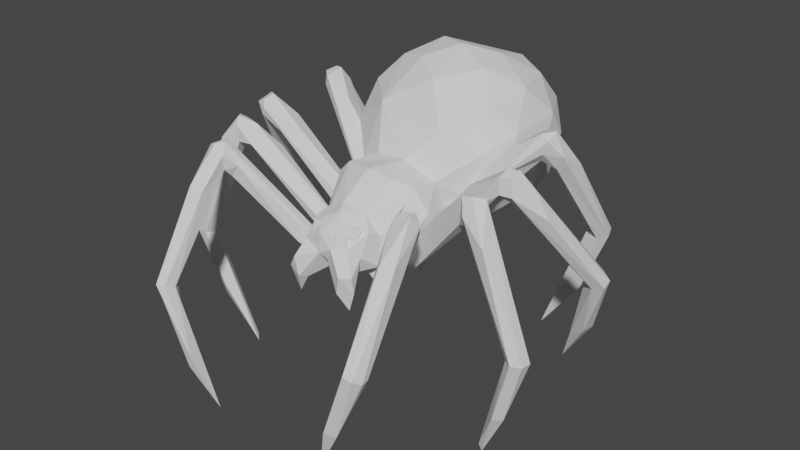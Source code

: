 # Source: spider.blend  (saved by Blender 2.90.8; exported with 4.5.12 LTS)
import bpy
from mathutils import Matrix  # noqa: F401  (used for matrix-valued properties, if any)

bpy.ops.wm.read_factory_settings(use_empty=True)
scene = bpy.context.scene
scene.name = 'Scene'

# ---- collections
col_collection = bpy.data.collections.new('Collection'); scene.collection.children.link(col_collection)

# ---- world
world_world = bpy.data.worlds.new('World'); scene.world = world_world
world_world.use_nodes = True; world_world.node_tree.nodes.clear()
_N = world_world.node_tree.nodes; _L = world_world.node_tree.links
n0 = _N.new('ShaderNodeOutputWorld'); n0.name = 'World Output'; n0.location = (300, 300)
n1 = _N.new('ShaderNodeBackground'); n1.name = 'Background'; n1.location = (10, 300)
n1.inputs[0].default_value = (0.05088, 0.05088, 0.05088, 1.0)
_L.new(n1.outputs[0], n0.inputs[0])
n0.is_active_output = True
world_world.color = (0.05088, 0.05088, 0.05088)
world_world.use_sun_shadow = False
world_world.sun_shadow_jitter_overblur = 0.0

# ---- meshes
me_uploads_files_2105301_spider = bpy.data.meshes.new('uploads files 2105301 SPIDER')
me_uploads_files_2105301_spider.from_pydata([(-0.0855, 0.03805, 0.5686), (-0.2939, 0.2325, 0.9139), (0.1334, -0.1771, 0.6228), (-0.08889, -0.1848, 0.724), (-0.4429, 0.575, 1.019), (0.1556, -0.2474, 0.6462), (-0.1319, -0.08931, 0.501), (0.8134, 0.03191, 0.9468), (-0.4978, -0.4739, 1.118), (0.3064, 0.3712, 0.6967), (-0.2634, 0.3116, 0.69), (0.66, -0.05565, 1.163), (0.3365, 0.05285, 0.728), (0.1016, -0.2626, 0.8552), (-0.02232, -0.2679, 0.8887), (-0.7014, -0.09465, 1.127), (0.288, -0.1627, 0.6332), (0.1819, 0.1225, 1.145), (-0.1565, 0.1439, 1.192), (0.5222, -0.6754, 0.9319), (-0.8697, 0.3707, 0.6077), (-0.513, -0.8022, 0.5446), (-0.5087, 0.3425, 1.073), (-0.6422, 0.2992, 1.183), (-0.01855, -0.4295, 0.7122), (-0.3553, 0.215, 1.039), (-0.09908, 1.038, 0.812), (-0.4095, 0.7484, 0.011), (-0.8917, 0.2564, 0.5753), (0.2827, 0.7421, 1.259), (-0.5122, -0.5317, 1.109), (-0.5626, -0.5113, 1.087), (-0.1224, -0.3982, 0.7367), (0.1166, -0.4022, 0.7526), (-0.06858, 0.9905, 0.6723), (0.1044, 0.1281, 0.5512), (-0.1559, -0.05459, 0.5661), (0.116, -0.4745, 0.5813), (0.6799, 0.3323, 1.084), (0.1753, -0.1513, 0.5822), (-0.1752, -0.1764, 0.5934), (-0.1614, 0.05223, 0.6786), (0.2129, 0.4085, 1.352), (-0.1404, -0.1087, 0.5417), (-0.2309, -0.05878, 0.9029), (-0.2204, 0.1378, 0.6385), (-0.2124, 0.1578, 0.7645), (0.1504, -0.1406, 0.5327), (0.04434, 1.028, 0.706), (0.2029, -0.07254, 0.5973), (0.1818, 0.1967, 0.7009), (0.1459, -0.4289, 0.4884), (0.004891, -0.001204, 0.5487), (-0.0834, 0.3337, 1.366), (-0.6744, 0.5262, 0.06921), (-0.1244, 0.04291, 0.5373), (-0.1247, -0.3946, 0.5781), (0.1317, 0.263, 0.6261), (0.1352, -0.3956, 0.5762), (0.1751, 0.5739, 1.374), (0.4117, 0.3094, 0.9351), (-0.4064, 0.3294, 0.8941), (0.8435, 0.3039, 0.5664), (-0.1352, -0.354, 0.708), (0.1438, 0.006123, 0.5165), (-0.5118, -0.5409, 0.9461), (-0.09553, 0.1811, 0.5751), (-0.2315, 0.392, 1.331), (-0.5421, -0.6613, 0.9472), (-0.1704, -0.05742, 0.5976), (0.08684, -0.3938, 0.8086), (-0.6268, 0.3571, 1.194), (0.005945, 0.05483, 0.5981), (0.6116, 0.2725, 1.101), (0.166, -0.2577, 0.6345), (-0.1515, -0.2479, 0.7683), (0.6945, 0.4486, 1.025), (0.1775, 0.09396, 0.6918), (-0.6488, -0.1129, 1.11), (-0.6569, -0.1025, 1.149), (0.1084, -0.2167, 0.5328), (-0.1469, 0.5784, 1.385), (-0.1541, -0.083, 0.9754), (0.6274, 0.672, 0.5921), (-0.8439, -0.2917, 0.4819), (-0.07474, -0.2311, 0.7628), (-0.08711, -0.2439, 0.7939), (0.5018, -0.493, 1.123), (0.1156, 0.2074, 0.6704), (-0.585, -0.8586, 0.5433), (-0.1311, -0.3377, 0.8196), (-0.04626, -0.3621, 0.8189), (-0.08477, -0.3786, 0.7706), (-0.0966, -0.3736, 0.8316), (0.4193, 0.6478, 1.125), (0.1191, 0.7658, 0.5958), (-0.6557, -0.2068, 1.093), (-0.2499, 0.7145, 1.285), (-0.5945, 0.2544, 1.179), (-0.5388, 0.7046, 0.3795), (0.1012, -0.3074, 0.773), (0.6746, -0.2051, 1.074), (0.4513, -0.809, 0.3439), (0.3876, 0.7171, -0.01425), (0.3478, 0.5223, 1.265), (0.8448, -0.2737, 0.1645), (-0.2416, -0.3271, 0.6425), (0.001558, -0.04269, 0.5479), (0.1979, 0.9626, 1.059), (-0.3316, 0.8595, 1.001), (0.09433, -0.3069, 0.8297), (-0.1316, 0.1175, 0.5552), (-0.1733, 0.1919, 0.6996), (0.1313, -0.2431, 0.5434), (-0.9301, 0.2983, 0.5624), (-0.8767, 0.2869, 0.5421), (0.0525, 0.6083, 0.5682), (-0.4928, -0.8295, 0.547), (0.1378, -0.4847, 0.6653), (-0.008718, 0.8256, 0.576), (-0.0891, 0.9267, 0.6304), (0.08531, -0.2268, 0.7449), (0.209, -0.06916, 0.9469), (-0.3874, 0.7196, -0.01381), (0.1091, 0.4511, 0.5818), (-0.3793, 0.7342, 0.0216), (0.6178, -0.01389, 1.005), (0.5357, 0.3363, 1.059), (-0.55, 0.2804, 1.036), (0.6756, 0.5272, 0.06209), (0.01816, -0.2168, 0.5892), (-0.5869, 0.721, 0.2832), (-0.6163, 0.2645, 1.13), (-0.1654, 0.8288, 1.265), (0.6435, -0.2198, 1.114), (0.571, -0.8859, 0.5575), (-0.1653, -0.1031, 0.6429), (-0.5421, -0.8919, 0.5657), (-0.1506, -0.03543, 0.5424), (0.006045, 0.9272, 0.6238), (-0.3456, 0.5759, 1.25), (-0.83, -0.2668, 0.1429), (0.06291, -0.3536, 0.8325), (0.6499, 0.753, 0.6262), (0.3128, 0.2176, 0.8153), (0.2028, -0.02877, 0.6399), (0.5218, -0.4301, 0.9755), (0.06696, 1.043, 0.8898), (-0.5552, -0.7979, 0.5299), (0.2206, 0.1593, 0.7688), (0.3559, 0.2093, 1.051), (-0.103, -0.1766, 0.5136), (0.01471, -0.2621, 0.5846), (0.02164, 0.4876, 1.409), (0.1866, 0.06568, 0.6182), (-0.1734, 0.06794, 0.6261), (-0.1593, 0.1052, 0.7011), (0.06956, -0.3393, 0.763), (-0.05757, -0.3027, 0.8037), (0.6411, 0.3247, 1.197), (0.1663, -0.1101, 0.5098), (-0.1755, -0.1096, 0.5339), (0.3923, 0.7477, -0.0128), (0.05875, -0.4203, 0.7662), (-0.04817, -0.4203, 0.7662), (-0.8212, 0.08833, 0.9383), (-0.6759, -0.2342, 1.114), (-0.07813, 0.1422, 0.5903), (0.417, 0.3615, 1.105), (0.2583, 0.1543, 0.6679), (0.1571, -0.1081, 0.5405), (0.9427, 0.2988, 0.5647), (-0.9372, 0.3381, 0.5854), (-0.595, -0.2278, 0.9678), (-0.05655, -0.2032, 0.8136), (-0.5045, -0.1474, 0.9765), (0.6972, -0.02292, 1.156), (0.2566, 0.9399, 0.8591), (-0.0621, 1.02, 0.9883), (0.01075, -0.4133, 0.6851), (-0.09714, -0.333, 0.619), (0.5735, -0.4918, 1.05), (-0.6431, -0.2068, 1.015), (0.01082, 0.9457, 0.6878), (0.5657, 0.3565, 1.174), (0.07438, -0.3441, 0.8314), (-0.2806, -0.1716, 0.6559), (0.1126, 0.0413, 0.5374), (0.4022, 0.454, 0.7796), (-0.2676, 0.5858, 0.6367), (0.2595, 0.02989, 0.7397), (-0.01509, 0.9163, 1.212), (-0.6902, 0.6725, 0.5801), (-0.003856, -0.1312, 1.0), (0.1166, -0.1203, 0.9834), (-0.4275, -0.485, 1.009), (0.1653, -0.215, 0.6591), (0.4557, 0.5077, 0.9626), (0.7098, 0.7492, 0.6008), (-0.103, -0.4741, 0.5858), (-0.6397, -0.2733, 1.127), (-0.1713, -0.1955, 0.5492), (-0.05069, -0.4041, 0.8145), (0.5402, -0.4887, 0.994), (-0.0206, -0.4164, 0.7913), (-0.8061, 0.4061, 0.2558), (0.06594, 0.03151, 1.008), (-0.3745, 0.6791, 0.7835), (0.3532, 0.7528, 0.7765), (0.8003, 0.4039, 0.2421), (-0.1071, 0.7695, 0.5997), (0.5807, 0.3658, 1.062), (0.2981, 0.8674, 1.113), (-0.1634, -0.4594, 0.6144), (0.5525, -0.4888, 1.101), (0.5793, -0.6378, 0.9484), (-0.8994, -0.2363, 0.4777), (0.6836, 0.667, 0.5704), (-0.8716, -0.3333, 0.4854), (0.1063, 0.936, 0.6391), (0.6154, -0.2148, 0.9789), (-0.1169, -0.1797, 0.5341), (-0.3826, -0.8686, 0.2418), (-0.5636, 0.3806, 1.14), (-0.6998, -0.3291, 1.025), (0.4747, -0.04846, 1.037), (-0.1087, -0.2111, 0.5177), (-0.563, -0.4918, 1.059), (0.1297, -0.3626, 0.7799), (0.1179, -0.1737, 0.5153), (0.2838, -0.2551, 0.61), (0.5093, -0.5202, 1.107), (0.5156, -0.171, 1.018), (-0.3332, 0.322, 1.21), (-0.1526, 0.07881, 0.58), (-0.1961, 0.02845, 0.6232), (0.4437, 0.2567, 1.085), (0.1187, -0.3371, 0.6282), (0.005229, -0.3236, 0.87), (0.3091, -0.7996, -0.01658), (-0.3042, -0.7977, -0.0151), (-0.5861, 0.4303, 1.073), (0.7485, -0.3315, 0.9435), (-0.6355, 0.7523, 0.6251), (0.09094, -0.2619, 0.8085), (0.6689, -0.2459, 0.954), (0.6131, 0.3649, 1.184), (-0.5892, 0.3474, 1.197), (0.9453, 0.3371, 0.5899), (-0.6935, -0.1966, -0.08133), (0.8628, -0.2593, 0.4769), (0.1875, -0.06435, 0.6139), (-0.2184, -0.1002, 0.5596), (-0.1555, -0.258, 0.6221), (0.7018, 0.04695, 1.054), (-0.7953, -0.3008, 0.2094), (0.7958, -0.2926, 0.1515), (-0.4755, -0.06054, 1.04), (-0.4111, 0.484, 0.812), (-0.4183, -0.8563, 0.184), (0.4577, -0.8567, 0.2322), (-0.09634, 0.2059, 0.6615), (-0.4735, -0.5261, 0.9944), (0.2356, 0.02772, 0.6021), (-0.2009, -0.01575, 0.6057), (0.522, -0.5454, 0.9408), (0.5877, -0.2648, 0.9767), (0.09076, 0.1242, 0.624), (0.2076, 0.06416, 0.9281), (-0.04204, 0.9415, 0.6476), (0.1473, 0.09107, 0.5615), (0.7, -0.08894, 1.146), (0.9466, -0.3175, 0.4865), (0.1842, 0.05431, 0.688), (-0.8321, 0.3415, 0.5797), (0.467, -0.3744, 0.9809), (0.2097, 0.08453, 0.6538), (-0.6602, 0.02578, 1.053), (0.2123, -0.2177, 0.6452), (0.1428, -0.08217, 0.5539), (-0.09052, -0.2506, 0.5964), (-0.1914, 0.08262, 0.6724), (0.5773, 0.3813, 1.117), (-0.08642, 0.0352, 0.9968), (-0.02511, -0.361, 0.6177), (0.6353, 0.2705, 1.164), (-0.837, 0.2992, 0.5615), (0.005047, -0.1685, 0.5382), (-0.1076, -0.3188, 0.7705), (-0.5607, -0.2427, 1.099), (0.1766, -0.4322, 0.5813), (-0.1969, 0.06379, 0.9287), (-0.2887, 0.8598, 0.7973), (0.6535, 0.01399, 1.112), (0.0015, 0.1521, 0.5881), (-0.1788, 0.03179, 0.555), (0.6719, -0.2117, 1.016), (-0.6929, -0.2202, 0.9801), (-0.692, 0.4047, 1.034), (0.655, -0.09905, 1.063), (-0.3891, 0.724, 1.122), (0.5886, 0.01171, 1.072), (-0.1407, -0.03322, 0.6494), (0.1823, -0.05909, 0.6048), (-0.1893, -0.1554, 0.6282), (0.6352, -0.2773, 0.991), (-0.1038, -0.2596, 0.843), (-0.6332, 0.6649, 0.5764), (0.1746, -0.4442, 0.6562), (0.1536, -0.1786, 0.5308), (-0.1842, -0.1402, 0.661), (0.1897, -0.1318, 0.6636), (-0.06293, -0.3479, 0.835), (-0.2601, -0.04072, 0.8002), (0.1163, 0.1225, 0.5566), (-0.1063, 0.1202, 0.5582), (-0.147, -0.2168, 0.6779), (0.7555, -0.009713, 1.097), (0.614, -0.2879, 1.12), (-0.2929, -0.08493, 0.6667), (-0.5352, -0.4872, 0.9977), (0.6719, -0.04359, 1.018), (0.313, 0.287, 1.225), (0.2269, -0.3041, 0.601), (-0.1641, -0.4189, 0.5837), (0.5903, -0.8473, 0.5368), (0.09182, -0.4217, 0.5788), (-0.1038, 0.07946, 0.5821), (-0.6273, 0.3383, 1.026), (-0.1551, 0.1738, 0.6013), (0.6843, -0.2126, -0.07024), (0.09975, -0.3872, 0.8105), (0.1725, -0.2384, 0.5795), (-0.1346, -0.2475, 0.5446), (0.8417, 0.3448, 0.5928), (-0.6754, -0.2148, -0.1055), (0.05644, 0.2343, 1.32), (-0.8545, -0.251, 0.4838), (0.2767, 0.6117, 0.6415), (0.4377, -0.4788, 1.011), (-0.4826, -0.502, 1.114), (-0.713, 0.7085, 0.5836), (-0.6876, -0.02131, 1.155), (0.5658, 0.7763, 0.3061), (-0.625, -0.2956, 1.01), (-0.03932, 0.6142, 0.5669), (-0.6484, -0.05006, 1.021), (0.2662, -0.0561, 0.8365), (0.5291, -0.7953, 0.5417), (0.1414, 0.173, 0.6027), (0.4906, -0.5123, 0.9894), (-0.4096, 0.4267, 1.135), (-0.1737, -0.01784, 0.6663), (-0.1251, -0.3001, 0.8263), (0.892, 0.2806, 0.5542), (-0.1785, 0.4601, 0.5942), (0.4718, -0.5409, 1.054), (0.6546, -0.1065, 1.144), (0.04453, -0.4282, 0.7442), (-0.6416, 0.01701, 1.1), (-0.1358, -0.1372, 0.5334), (-0.8125, 0.4506, 0.2715), (0.1329, -0.008735, 0.6405), (0.4642, 0.1769, 0.9874), (0.8196, 0.4542, 0.2557), (0.5394, 0.7166, 0.3763), (-0.2632, -0.2685, 0.5966), (0.1587, -0.2447, 0.7771), (0.4152, -0.4054, 0.9937), (-0.1141, 0.0836, 0.5607), (-0.4618, -0.3665, 0.954), (-0.6702, -0.1033, 1.073), (0.138, 0.8012, 1.3), (0.03713, -0.3615, 0.6137), (0.06684, -0.2032, 0.8153), (0.2039, -0.06418, 0.5554), (0.6435, 0.3471, 1.014), (0.6344, 0.5272, -0.01181), (-0.1101, 0.004823, 0.5153), (0.1911, 0.03697, 0.5554), (0.0556, 0.9426, 0.6483), (0.7118, -0.09436, 1.064), (-0.1193, -0.1764, 0.6255), (-0.02239, -0.2774, 0.5846), (0.6569, -0.2861, 1.124), (0.02631, -0.3808, 0.7789), (-0.01574, -0.3808, 0.7789), (-0.4638, -0.5366, 1.065), (-0.08463, -0.437, 0.5754), (-0.6219, 0.522, -0.01315), (0.9082, -0.2335, 0.4839), (-0.5519, 0.01141, 1.068), (-0.4685, -0.4874, 0.9543), (0.1934, -0.1593, 0.6441), (0.8922, 0.3728, 0.6039), (-0.2342, 0.9057, 1.119), (0.09614, -0.2128, 0.7857), (0.4016, -0.8743, 0.2335), (-0.2168, -0.2044, 0.6061), (0.6039, 0.2698, 1.194), (0.06127, -0.4041, 0.8145), (-0.3027, 0.03827, 0.6825), (-0.5714, 0.3661, 1.066), (-0.6001, 0.002591, 1.02), (-0.6265, -0.3061, 1.098), (0.5578, -0.5318, 1.102), (0.6963, -0.2054, -0.11), (0.1471, -0.3554, 0.7095), (-0.5052, -0.8739, 0.5678), (-0.1776, -0.2249, 0.6415), (-0.6439, -0.2457, 0.9791), (-0.1381, -0.4277, 0.4853), (0.582, 0.7339, 0.2464), (-0.166, -0.2497, 0.6796), (-0.4793, -0.6593, 0.9227), (0.861, -0.3077, 0.4824), (-0.6425, -0.05259, 1.164), (0.585, 0.3048, 1.057), (-0.3536, 0.238, 0.8016), (0.5031, -0.8364, 0.5518), (0.1546, 0.1864, 0.5928), (0.4102, 0.7463, 0.9974), (-0.1095, -0.385, 0.7812), (-0.5621, -0.2839, 1.01), (-0.9446, -0.2798, 0.4932), (-0.6778, -0.00395, 0.9747), (-0.1592, -0.2449, 0.5954), (-0.773, -0.2439, 0.9297), (-0.6062, 0.7153, 0.6234), (0.6192, 0.7264, 0.6299), (-0.4512, 0.2478, 1.099), (0.1578, -0.03398, 0.5301), (0.1352, -0.335, 0.8229), (-0.1195, -0.4798, 0.6784), (0.6334, -0.3106, 1.043), (0.1153, 0.08283, 0.5744), (0.4502, -0.2382, 0.9604), (0.663, 0.006306, 1.028), (0.005706, -0.1262, 0.5608), (0.1496, -0.304, 0.8078), (0.1883, 0.4594, 0.5963), (-0.6998, 0.7518, 0.5938), (-0.596, -0.06484, 0.9929), (-0.9271, -0.3279, 0.4805), (0.6968, -0.2438, 1.115), (0.1835, -0.2729, 0.6336), (-0.5196, 0.7761, 0.2552), (-0.07738, 0.429, 0.5782), (0.9512, -0.267, 0.4844), (0.5038, -0.09411, 0.9472), (0.9018, -0.3383, 0.488), (0.7242, 0.7064, 0.583), (0.5877, -0.8137, 0.5392), (-0.1932, -0.09812, 0.594), (0.5253, -0.8875, 0.565), (-0.591, 0.3139, 1.056), (-0.4586, -0.8096, 0.3032), (0.7127, 0.4382, 0.1743), (-0.2001, 0.0808, 0.644)], [], [(347, 149, 268), (244, 196, 393), (149, 144, 268), (317, 271, 381), (179, 358, 24), (335, 255, 141), (237, 74, 407), (222, 137, 89), (359, 416, 391), (24, 199, 388), (384, 444, 101), (280, 287, 130), (399, 236, 363), (434, 384, 318), (107, 64, 431), (138, 235, 295), (209, 171, 354), (431, 64, 379), (303, 145, 362), (249, 335, 141), (305, 220, 296), (204, 32, 24), (449, 357, 225), (109, 207, 4), (338, 440, 95), (332, 130, 113), (256, 105, 450), (86, 136, 310), (409, 382, 398), (11, 293, 225), (83, 211, 429), (174, 86, 85), (264, 69, 352), (444, 242, 272), (424, 224, 427), (71, 23, 247), (72, 294, 35), (341, 298, 441), (394, 317, 248), (397, 239, 260), (334, 437, 254), (357, 299, 271), (37, 290, 118), (167, 22, 1), (452, 260, 239), (241, 71, 247), (194, 193, 14), (297, 166, 96), (322, 168, 104), (267, 435, 273), (167, 41, 327), (247, 223, 241), (284, 180, 383), (387, 340, 30), (78, 257, 79), (54, 20, 274), (211, 282, 429), (330, 250, 390), (78, 79, 15), (420, 50, 154), (431, 160, 107), (313, 453, 40), (328, 402, 455), (37, 358, 179), (367, 13, 439), (80, 323, 445), (309, 230, 323), (366, 226, 106), (268, 206, 122), (391, 458, 403), (18, 336, 53), (399, 285, 159), (169, 363, 276), (458, 45, 234), (276, 12, 263), (266, 305, 434), (38, 285, 73), (452, 348, 265), (5, 196, 121), (253, 85, 316), (316, 409, 253), (245, 305, 296), (229, 113, 287), (343, 143, 198), (363, 417, 73), (59, 29, 372), (81, 133, 97), (458, 391, 281), (284, 383, 152), (9, 188, 144), (271, 176, 11), (280, 180, 413), (264, 352, 78), (204, 70, 238), (179, 373, 37), (259, 222, 89), (75, 44, 313), (287, 113, 130), (10, 355, 261), (128, 132, 455), (212, 372, 29), (119, 219, 95), (234, 55, 401), (146, 230, 275), (220, 305, 266), (254, 394, 334), (442, 401, 264), (99, 243, 428), (422, 413, 63), (300, 351, 140), (27, 441, 446), (7, 317, 381), (258, 10, 61), (191, 395, 133), (281, 257, 41), (52, 107, 378), (350, 265, 356), (263, 187, 435), (404, 224, 344), (332, 74, 130), (389, 205, 361), (141, 216, 249), (55, 69, 264), (110, 432, 100), (256, 330, 406), (121, 196, 244), (114, 286, 28), (434, 318, 266), (263, 299, 449), (231, 405, 214), (362, 273, 435), (254, 293, 176), (227, 31, 8), (445, 323, 339), (214, 181, 275), (302, 41, 352), (194, 206, 193), (359, 277, 342), (108, 212, 177), (414, 117, 262), (232, 134, 101), (81, 153, 372), (249, 216, 84), (183, 269, 34), (282, 246, 429), (417, 127, 211), (455, 22, 128), (402, 22, 455), (43, 186, 252), (119, 139, 219), (39, 160, 49), (374, 396, 2), (59, 372, 153), (27, 123, 131), (223, 402, 241), (277, 20, 342), (71, 241, 243), (117, 65, 262), (277, 286, 274), (59, 104, 29), (308, 407, 33), (281, 391, 257), (112, 10, 261), (218, 224, 443), (324, 213, 63), (406, 390, 448), (217, 376, 83), (340, 409, 8), (290, 37, 51), (0, 41, 302), (371, 425, 346), (214, 275, 87), (66, 329, 261), (85, 221, 382), (340, 31, 30), (38, 159, 285), (60, 150, 144), (69, 55, 0), (428, 241, 402), (50, 88, 57), (181, 265, 203), (38, 451, 76), (181, 405, 215), (228, 331, 157), (219, 48, 177), (403, 401, 442), (266, 436, 16), (258, 4, 207), (292, 34, 120), (58, 51, 326), (191, 108, 178), (240, 222, 259), (452, 181, 215), (125, 446, 243), (223, 247, 430), (359, 403, 277), (359, 391, 403), (333, 426, 201), (293, 11, 176), (17, 268, 150), (133, 300, 97), (260, 135, 397), (60, 188, 197), (417, 349, 127), (9, 57, 440), (412, 103, 162), (128, 418, 132), (220, 16, 375), (398, 366, 370), (299, 357, 449), (132, 298, 328), (256, 415, 330), (246, 198, 143), (312, 353, 422), (79, 257, 416), (77, 363, 236), (316, 304, 382), (227, 148, 89), (298, 341, 192), (413, 353, 75), (280, 151, 287), (18, 67, 233), (210, 189, 120), (369, 72, 52), (76, 198, 246), (117, 222, 240), (42, 104, 59), (429, 162, 365), (355, 10, 189), (458, 401, 403), (246, 184, 399), (280, 152, 383), (236, 267, 77), (422, 32, 204), (23, 98, 247), (116, 124, 345), (258, 189, 10), (206, 82, 193), (187, 303, 362), (69, 0, 302), (319, 252, 173), (213, 199, 433), (79, 342, 15), (232, 311, 436), (242, 444, 384), (47, 229, 287), (415, 250, 330), (53, 153, 81), (186, 173, 252), (352, 257, 78), (141, 255, 443), (426, 333, 280), (46, 25, 61), (447, 345, 124), (309, 80, 2), (438, 360, 6), (172, 205, 114), (402, 307, 428), (200, 404, 289), (26, 147, 48), (437, 334, 62), (286, 277, 425), (453, 313, 235), (126, 299, 263), (23, 298, 132), (57, 447, 440), (54, 361, 20), (406, 448, 105), (134, 232, 318), (294, 261, 88), (84, 218, 255), (307, 99, 428), (312, 238, 306), (278, 230, 309), (140, 67, 81), (101, 251, 232), (248, 364, 394), (453, 138, 161), (73, 285, 363), (368, 339, 87), (364, 377, 129), (322, 150, 168), (231, 87, 356), (278, 2, 196), (4, 258, 61), (176, 317, 394), (373, 237, 326), (452, 265, 181), (41, 167, 156), (50, 149, 190), (234, 401, 458), (111, 66, 294), (457, 62, 334), (182, 319, 173), (206, 268, 17), (283, 18, 291), (109, 26, 292), (421, 94, 197), (152, 74, 373), (61, 25, 351), (60, 197, 168), (123, 27, 125), (265, 350, 203), (280, 413, 426), (88, 420, 294), (219, 208, 338), (276, 301, 12), (284, 388, 56), (419, 348, 102), (395, 191, 178), (273, 276, 77), (270, 379, 64), (190, 154, 50), (60, 144, 188), (364, 248, 171), (356, 419, 454), (455, 132, 328), (46, 10, 112), (19, 356, 454), (417, 211, 376), (380, 48, 219), (269, 120, 34), (65, 148, 227), (134, 318, 384), (314, 435, 267), (327, 315, 167), (31, 227, 89), (415, 434, 250), (263, 303, 187), (370, 227, 8), (407, 439, 33), (182, 297, 96), (377, 209, 457), (426, 75, 313), (451, 412, 198), (212, 421, 177), (139, 183, 380), (211, 184, 282), (113, 229, 332), (94, 168, 197), (49, 347, 332), (125, 243, 99), (400, 385, 163), (202, 164, 386), (393, 196, 2), (33, 118, 308), (164, 202, 386), (53, 336, 153), (109, 395, 26), (24, 388, 284), (21, 65, 117), (442, 78, 371), (190, 49, 154), (408, 222, 117), (273, 225, 301), (296, 390, 245), (89, 148, 456), (321, 299, 126), (24, 358, 204), (198, 76, 451), (173, 186, 423), (236, 399, 184), (375, 251, 101), (261, 329, 112), (156, 1, 430), (447, 57, 261), (274, 389, 54), (255, 218, 443), (367, 122, 13), (367, 347, 122), (367, 439, 74), (408, 137, 222), (59, 153, 42), (25, 233, 351), (234, 45, 315), (435, 314, 276), (289, 175, 96), (263, 435, 276), (318, 436, 266), (316, 86, 310), (310, 136, 289), (311, 279, 396), (191, 133, 372), (296, 444, 390), (68, 137, 414), (308, 118, 290), (66, 111, 329), (57, 9, 144), (90, 93, 91), (254, 176, 394), (241, 428, 243), (338, 208, 188), (345, 210, 95), (404, 423, 289), (321, 381, 299), (300, 4, 351), (252, 319, 36), (180, 56, 324), (13, 194, 14), (325, 215, 135), (338, 95, 219), (13, 14, 238), (262, 392, 195), (281, 41, 156), (320, 227, 370), (102, 239, 419), (371, 346, 442), (412, 451, 217), (177, 421, 208), (166, 427, 224), (439, 185, 33), (247, 98, 430), (136, 175, 289), (177, 48, 147), (343, 412, 162), (165, 172, 114), (26, 34, 292), (9, 440, 338), (438, 6, 107), (101, 220, 375), (430, 98, 156), (19, 454, 135), (434, 305, 245), (260, 325, 135), (169, 349, 417), (360, 201, 40), (30, 414, 387), (171, 248, 7), (337, 84, 216), (184, 267, 236), (458, 281, 45), (244, 393, 311), (8, 409, 370), (375, 170, 279), (378, 138, 295), (457, 209, 354), (243, 441, 71), (196, 5, 278), (456, 21, 117), (283, 206, 18), (65, 320, 262), (409, 316, 382), (303, 263, 145), (170, 16, 393), (224, 218, 344), (197, 208, 421), (344, 173, 423), (120, 269, 139), (54, 389, 361), (56, 180, 284), (119, 210, 120), (363, 169, 417), (313, 40, 426), (313, 291, 46), (189, 258, 207), (450, 415, 256), (82, 206, 283), (89, 240, 259), (270, 72, 35), (369, 111, 72), (180, 63, 413), (301, 225, 293), (139, 269, 183), (284, 152, 179), (251, 375, 279), (225, 273, 362), (368, 275, 278), (6, 138, 107), (431, 379, 49), (107, 138, 378), (369, 295, 155), (155, 111, 369), (65, 227, 320), (235, 112, 155), (85, 226, 221), (360, 438, 287), (387, 262, 195), (447, 124, 440), (307, 192, 99), (392, 262, 320), (311, 396, 244), (55, 264, 401), (276, 314, 169), (119, 95, 210), (118, 33, 358), (89, 137, 68), (354, 381, 321), (204, 312, 422), (234, 315, 327), (327, 55, 234), (133, 81, 372), (291, 313, 44), (207, 109, 292), (121, 374, 2), (3, 174, 85), (244, 396, 121), (334, 129, 457), (362, 435, 187), (149, 57, 144), (201, 360, 151), (111, 294, 72), (270, 154, 379), (286, 114, 115), (62, 354, 321), (14, 193, 82), (15, 28, 371), (171, 209, 364), (420, 270, 35), (8, 31, 340), (36, 175, 136), (448, 272, 105), (48, 183, 34), (98, 23, 132), (324, 63, 180), (300, 395, 109), (185, 70, 33), (387, 414, 262), (367, 332, 347), (436, 393, 16), (407, 74, 439), (286, 425, 28), (433, 199, 24), (162, 143, 343), (192, 341, 131), (192, 131, 123), (253, 340, 195), (332, 229, 47), (237, 407, 290), (291, 82, 283), (255, 335, 84), (419, 239, 397), (211, 127, 184), (115, 114, 205), (2, 279, 170), (3, 382, 43), (70, 185, 238), (388, 411, 56), (62, 321, 437), (424, 443, 224), (344, 84, 410), (200, 166, 224), (115, 205, 389), (177, 208, 219), (97, 140, 81), (152, 130, 74), (381, 271, 299), (15, 371, 78), (354, 171, 381), (343, 198, 412), (450, 242, 434), (268, 122, 347), (30, 68, 414), (21, 456, 148), (12, 301, 126), (159, 38, 76), (440, 124, 116), (301, 293, 437), (445, 368, 278), (384, 434, 242), (147, 178, 108), (67, 18, 53), (261, 294, 66), (425, 371, 28), (355, 189, 210), (146, 181, 203), (121, 80, 5), (226, 85, 253), (84, 337, 410), (416, 257, 391), (278, 309, 2), (246, 143, 429), (358, 70, 204), (97, 300, 140), (224, 404, 200), (126, 263, 12), (408, 414, 137), (296, 101, 444), (56, 411, 324), (120, 189, 207), (331, 142, 157), (158, 288, 90), (438, 47, 287), (360, 287, 151), (105, 272, 450), (213, 433, 32), (271, 11, 357), (211, 83, 376), (307, 402, 328), (34, 26, 48), (115, 389, 286), (448, 444, 272), (71, 298, 23), (251, 311, 232), (117, 240, 456), (52, 64, 107), (2, 396, 279), (452, 102, 348), (349, 169, 314), (201, 426, 40), (42, 322, 104), (364, 129, 394), (357, 11, 225), (83, 103, 217), (90, 92, 93), (13, 185, 439), (355, 210, 345), (116, 95, 440), (153, 336, 42), (200, 96, 166), (145, 225, 362), (5, 445, 278), (270, 420, 154), (155, 112, 329), (432, 228, 100), (442, 264, 78), (367, 74, 332), (235, 313, 46), (150, 268, 144), (135, 454, 397), (73, 417, 376), (22, 223, 1), (27, 446, 125), (111, 155, 329), (203, 230, 146), (80, 121, 2), (194, 13, 122), (181, 214, 405), (157, 100, 228), (92, 90, 288), (382, 3, 85), (398, 382, 221), (342, 79, 416), (398, 221, 366), (3, 86, 174), (94, 421, 212), (53, 81, 67), (407, 308, 290), (91, 93, 92), (423, 404, 344), (49, 190, 347), (156, 167, 1), (216, 427, 297), (108, 372, 212), (146, 275, 181), (359, 342, 416), (20, 165, 342), (130, 152, 280), (225, 145, 449), (52, 270, 64), (38, 376, 451), (300, 133, 395), (18, 233, 25), (76, 246, 159), (132, 45, 281), (131, 441, 27), (423, 186, 304), (424, 427, 216), (323, 230, 203), (298, 192, 328), (306, 14, 82), (418, 45, 132), (395, 178, 26), (52, 72, 270), (215, 19, 135), (184, 349, 267), (106, 195, 392), (368, 445, 339), (29, 104, 94), (277, 403, 442), (338, 188, 9), (119, 120, 139), (141, 443, 424), (267, 273, 77), (160, 39, 47), (161, 360, 453), (89, 68, 31), (161, 138, 6), (85, 86, 316), (95, 116, 345), (173, 410, 182), (280, 333, 151), (61, 10, 46), (167, 418, 22), (352, 69, 302), (118, 358, 37), (332, 47, 39), (381, 171, 7), (346, 277, 442), (429, 143, 162), (306, 75, 353), (221, 226, 366), (452, 325, 260), (237, 290, 58), (19, 405, 356), (84, 344, 218), (140, 233, 67), (419, 397, 454), (365, 162, 103), (58, 290, 51), (107, 160, 438), (281, 156, 98), (413, 422, 353), (13, 238, 185), (374, 121, 396), (172, 165, 20), (212, 29, 94), (356, 87, 339), (235, 46, 112), (131, 341, 441), (65, 21, 148), (70, 358, 33), (347, 190, 149), (450, 434, 415), (6, 360, 161), (178, 147, 26), (28, 165, 114), (306, 238, 14), (366, 320, 370), (319, 182, 175), (342, 165, 15), (188, 208, 197), (230, 278, 275), (392, 366, 106), (372, 108, 191), (199, 411, 388), (315, 45, 418), (425, 277, 346), (214, 87, 231), (166, 297, 427), (88, 261, 57), (373, 74, 237), (365, 103, 83), (151, 333, 201), (394, 129, 334), (438, 160, 47), (319, 175, 36), (249, 84, 335), (4, 61, 351), (216, 141, 424), (43, 382, 304), (158, 92, 288), (122, 206, 194), (326, 237, 58), (18, 25, 291), (300, 109, 4), (28, 15, 165), (129, 377, 457), (223, 430, 1), (245, 390, 250), (216, 297, 337), (261, 355, 447), (380, 183, 48), (3, 43, 36), (295, 235, 155), (40, 453, 360), (253, 106, 226), (152, 373, 179), (145, 263, 449), (378, 369, 52), (356, 348, 419), (158, 90, 91), (57, 149, 50), (267, 349, 314), (265, 348, 356), (126, 437, 321), (273, 301, 276), (452, 215, 325), (205, 172, 361), (242, 450, 272), (136, 3, 36), (426, 413, 75), (83, 429, 365), (456, 240, 89), (337, 297, 410), (86, 3, 136), (361, 172, 20), (94, 104, 168), (363, 77, 276), (177, 147, 108), (142, 432, 110), (444, 448, 390), (18, 206, 17), (184, 127, 349), (17, 150, 322), (398, 370, 409), (322, 336, 17), (291, 25, 46), (332, 39, 49), (158, 91, 92), (228, 432, 331), (207, 292, 120), (163, 385, 400), (132, 281, 98), (379, 154, 49), (434, 245, 250), (432, 142, 331), (315, 418, 167), (35, 294, 420), (73, 376, 38), (423, 304, 310), (88, 50, 420), (411, 213, 324), (42, 336, 322), (96, 175, 182), (306, 44, 75), (204, 238, 312), (223, 22, 402), (411, 199, 213), (87, 275, 368), (150, 60, 168), (103, 412, 217), (5, 80, 445), (350, 323, 203), (43, 252, 36), (363, 285, 399), (62, 457, 354), (406, 105, 256), (296, 220, 101), (345, 447, 355), (99, 123, 125), (306, 353, 312), (266, 16, 220), (231, 356, 405), (44, 82, 291), (68, 30, 31), (289, 96, 200), (340, 253, 409), (55, 327, 0), (7, 248, 317), (373, 326, 37), (138, 453, 235), (339, 350, 356), (366, 392, 320), (195, 340, 387), (173, 344, 410), (32, 433, 24), (286, 389, 274), (20, 277, 274), (351, 233, 140), (160, 431, 49), (378, 295, 369), (336, 18, 17), (293, 254, 437), (390, 406, 330), (213, 32, 63), (339, 323, 350), (297, 182, 410), (63, 32, 422), (170, 375, 16), (393, 2, 170), (414, 408, 117), (100, 157, 110), (326, 51, 37), (307, 328, 192), (436, 318, 232), (195, 106, 253), (405, 19, 215), (298, 71, 441), (383, 180, 280), (257, 352, 41), (80, 309, 323), (311, 251, 279), (110, 157, 142), (219, 139, 380), (239, 102, 452), (441, 243, 446), (317, 176, 271), (451, 376, 217), (123, 99, 192), (310, 304, 316), (423, 310, 289), (128, 22, 418), (304, 186, 43), (301, 437, 126), (311, 393, 436), (44, 306, 82), (377, 364, 209), (0, 327, 41), (399, 159, 246), (384, 101, 134), (246, 282, 184), (284, 179, 24)])
me_uploads_files_2105301_spider.use_remesh_fix_poles = True
me_uploads_files_2105301_spider.use_remesh_preserve_attributes = False
me_uploads_files_2105301_spider.use_mirror_vertex_groups = False
me_uploads_files_2105301_spider.update()

# ---- objects
ob_uploads_files_2105301_spider = bpy.data.objects.new('uploads files 2105301 SPIDER', me_uploads_files_2105301_spider)

# ---- transforms, parenting, visibility, modifiers, constraints
ob_uploads_files_2105301_spider.location = (0.0, 0.0, 0.0)
ob_uploads_files_2105301_spider.lineart.crease_threshold = 0.0

# ---- collection membership
col_collection.objects.link(ob_uploads_files_2105301_spider)

# ---- scene / render settings (as saved in the file)
scene.frame_start = 1; scene.frame_end = 250; scene.frame_set(1)
scene.render.engine = 'BLENDER_EEVEE_NEXT'
scene.cycles.use_denoising = False
scene.cycles.samples = 128
scene.cycles.sampling_pattern = 'TABULATED_SOBOL'
scene.cycles.use_adaptive_sampling = False
scene.cycles.use_light_tree = False
scene.view_settings.view_transform = 'Filmic'
bpy.context.view_layer.update()

# ---- added for rendering (the .blend has no active camera and no usable light): camera, sun
cam_auto = bpy.data.cameras.new('AutoCamera')
cam_auto.lens = 50.0
cam_auto.sensor_width = 36.0
cam_auto.clip_end = 1000.0
ob_auto_camera = bpy.data.objects.new('AutoCamera', cam_auto)
scene.collection.objects.link(ob_auto_camera)
ob_auto_camera.location = (2.87665, -3.37272, 2.9484)
ob_auto_camera.rotation_euler = (1.09748, -7.21219e-08, 0.694738)
scene.camera = ob_auto_camera
light_auto_sun = bpy.data.lights.new('AutoSun', 'SUN')
light_auto_sun.energy = 3.0
light_auto_sun.angle = 0.0523599
ob_auto_sun = bpy.data.objects.new('AutoSun', light_auto_sun)
scene.collection.objects.link(ob_auto_sun)
ob_auto_sun.rotation_euler = (0.872665, 0.174533, 0.523599)
bpy.context.view_layer.update()
